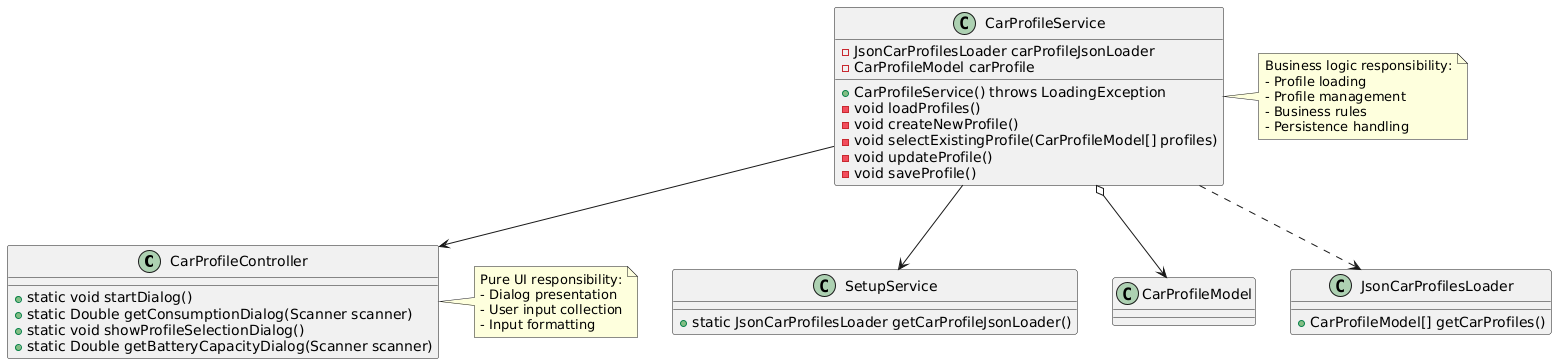

The diagram above was rendered by PlantUML. Its source (embedded in the PNG):
@startuml
class CarProfileController {
  +static void startDialog()
  +static Double getConsumptionDialog(Scanner scanner)
  +static void showProfileSelectionDialog()
  +static Double getBatteryCapacityDialog(Scanner scanner)
}

class CarProfileService {
  -JsonCarProfilesLoader carProfileJsonLoader
  -CarProfileModel carProfile
  
  +CarProfileService() throws LoadingException
  -void loadProfiles()
  -void createNewProfile()
  -void selectExistingProfile(CarProfileModel[] profiles)
  -void updateProfile()
  -void saveProfile()
}

class SetupService {
  +static JsonCarProfilesLoader getCarProfileJsonLoader()
}

class CarProfileModel {
}

class JsonCarProfilesLoader {
  +CarProfileModel[] getCarProfiles()
}

CarProfileService --> SetupService 
CarProfileService --> CarProfileController 
CarProfileService o--> CarProfileModel 
CarProfileService ..> JsonCarProfilesLoader

note right of CarProfileController
  Pure UI responsibility:
  - Dialog presentation
  - User input collection
  - Input formatting
end note

note right of CarProfileService
  Business logic responsibility:
  - Profile loading
  - Profile management
  - Business rules
  - Persistence handling
end note
@enduml